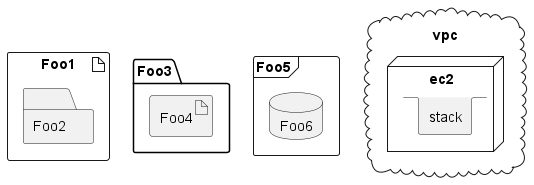

The diagram above was rendered by PlantUML. Its source (embedded in the PNG):
@startuml
artifact Foo1 {
  folder Foo2
}

folder Foo3 {
  artifact Foo4
}

frame Foo5 {
  database Foo6
}

cloud vpc {
  node ec2 {
    stack stack
  }
}

@enduml